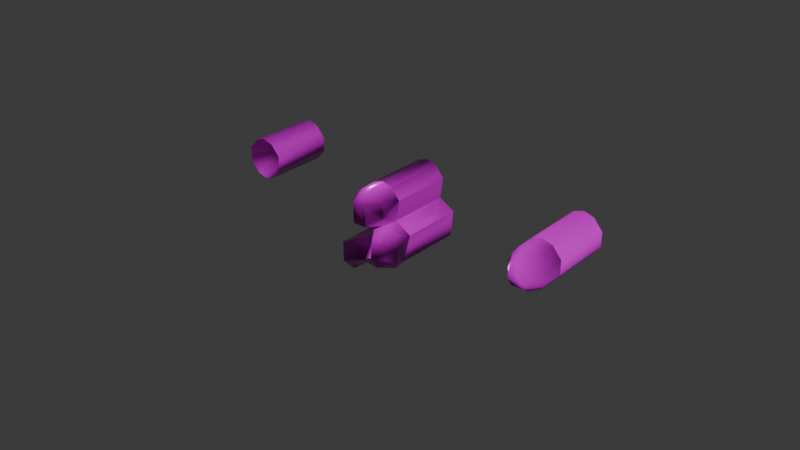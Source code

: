 # Source: LowPoly9mmBullet.blend  (saved by Blender 4.0.36; exported with 4.5.12 LTS)
import bpy
from mathutils import Matrix  # noqa: F401  (used for matrix-valued properties, if any)

bpy.ops.wm.read_factory_settings(use_empty=True)
scene = bpy.context.scene
scene.name = 'Scene'

# ---- images (referenced by path relative to the original .blend; pixels are not part of the script)
import os
ASSET_DIR = os.environ.get("B2B_ASSET_DIR", "")  # directory of the original .blend (textures are referenced by path, not embedded)
HERE = os.path.dirname(os.path.abspath(__file__))  # packed textures are extracted next to this script under _unpacked/

def load_image(name, relpath, width, height, colorspace="sRGB"):
    """Load a texture the original file referenced (path relative to the .blend, or extracted next to this script)."""
    p = next((c for c in (os.path.join(HERE, relpath), os.path.join(ASSET_DIR, relpath)) if relpath and os.path.exists(c)), "")
    if p:
        img = bpy.data.images.load(p, check_existing=True)
        img.name = name
    else:  # same state as the original file: an image datablock whose file is absent (Cycles renders it pink)
        img = bpy.data.images.new(name, width, height)
        img.source = "FILE"
        img.filepath = "//" + (relpath or name)
    img.colorspace_settings.name = colorspace
    return img
img_bullet_albedo_jpg = load_image('Bullet_Albedo.jpg', 'cz-scorpion-evo3-a1/source/model/textures/Bullet_Albedo.jpg', 1024, 1024, 'sRGB')
img_bullet_normal_jpg = load_image('Bullet_Normal.jpg', 'cz-scorpion-evo3-a1/source/model/textures/Bullet_Normal.jpg', 1024, 1024, 'Non-Color')
img_bullet_combined_jpg = load_image('Bullet_Combined.jpg', 'cz-scorpion-evo3-a1/source/model/textures/Bullet_Combined.jpg', 1024, 1024, 'sRGB')

# ---- materials (node trees are filled in below, after node groups)
mat_bullet = bpy.data.materials.new('Bullet')
mat_bullet.use_transparent_shadow = False

# ---- material node trees
mat_bullet.use_nodes = True; mat_bullet.node_tree.nodes.clear()
_N = mat_bullet.node_tree.nodes; _L = mat_bullet.node_tree.links
n0 = _N.new('ShaderNodeBsdfPrincipled'); n0.name = 'Principled BSDF'; n0.location = (136, 666)
n0.inputs[3].default_value = 1.45
n1 = _N.new('ShaderNodeOutputMaterial'); n1.name = 'Material Output'; n1.location = (426, 666)
n2 = _N.new('ShaderNodeTexImage'); n2.name = 'Image Texture'; n2.location = (-157, 1003)
n2.image = img_bullet_albedo_jpg
n3 = _N.new('ShaderNodeTexImage'); n3.name = 'Image Texture.003'; n3.location = (-538, 228)
n3.image = img_bullet_normal_jpg
n4 = _N.new('ShaderNodeTexImage'); n4.name = 'Image Texture.001'; n4.location = (-640, 899)
n4.image = img_bullet_combined_jpg
n5 = _N.new('ShaderNodeTexImage'); n5.name = 'Image Texture.002'; n5.location = (-775, 587)
n5.image = img_bullet_combined_jpg
n6 = _N.new('ShaderNodeNormalMap'); n6.name = 'Normal Map'; n6.location = (-170, 371)
_L.new(n0.outputs[0], n1.inputs[0])
_L.new(n2.outputs[0], n0.inputs[0])
_L.new(n4.outputs[0], n0.inputs[1])
_L.new(n6.outputs[0], n0.inputs[5])
_L.new(n3.outputs[0], n6.inputs[1])
_L.new(n5.outputs[0], n0.inputs[2])
n1.is_active_output = True

# ---- world
world_world = bpy.data.worlds.new('World'); scene.world = world_world
world_world.use_nodes = True; world_world.node_tree.nodes.clear()
_N = world_world.node_tree.nodes; _L = world_world.node_tree.links
n0 = _N.new('ShaderNodeOutputWorld'); n0.name = 'World Output'; n0.location = (300, 300)
n1 = _N.new('ShaderNodeBackground'); n1.name = 'Background'; n1.location = (10, 300)
n1.inputs[0].default_value = (0.05088, 0.05088, 0.05088, 1.0)
_L.new(n1.outputs[0], n0.inputs[0])
n0.is_active_output = True
world_world.color = (0.05088, 0.05088, 0.05088)
world_world.use_sun_shadow = False
world_world.sun_shadow_jitter_overblur = 0.0

# ---- meshes
me_cluster = bpy.data.meshes.new('Cluster')
me_cluster.from_pydata([(1.293, 0.08551, 3.48), (1.72, 0.08566, 2.964), (1.571, 0.08546, 1.96), (1.105, -0.171, 3.566), (1.365, -0.3214, 3.393), (1.559, -0.433, 3.127), (1.686, -0.4924, 2.475), (1.397, -0.2744, 1.911), (0.9255, -0.3214, 3.566), (1.028, -0.604, 3.393), (1.105, -0.8138, 3.127), (1.207, -0.8127, 2.141), (0.9439, -0.3265, 1.824), (0.6916, -0.3214, 3.566), (0.5887, -0.604, 3.393), (0.5123, -0.8138, 3.127), (0.5332, -0.8127, 2.141), (0.5123, -0.171, 3.566), (0.2519, -0.3214, 3.393), (0.05854, -0.433, 3.127), (-0.01974, -0.4924, 2.301), (0.5379, -0.05717, 1.016), (0.8085, 0.08533, 3.627), (0.3236, 0.08551, 3.48), (-0.1028, 0.08566, 2.964), (1.293, 1.83, 3.48), (1.72, 1.83, 2.964), (1.571, 1.83, 1.96), (0.9797, 1.83, 1.802), (0.8085, 1.83, 3.627), (0.3236, 1.83, 3.48), (-0.1028, 1.83, 2.964), (0.5367, 1.83, 1.009), (0.8085, 1.83, 2.627), (2.334, 0.08558, 1.482), (1.985, 0.08546, 0.08999), (2.062, -0.2462, 1.74), (2.437, -0.4627, 1.224), (2.437, -0.4627, 0.5506), (2.062, -0.2462, 0.03454), (1.636, -0.3214, 1.827), (1.894, -0.7089, 1.52), (1.636, -0.9254, 0.8874), (1.636, -0.7089, 0.2544), (1.636, -0.3214, -0.05228), (1.378, -0.7089, 1.52), (0.7411, -0.6807, 0.3267), (1.34, -0.171, -0.05228), (0.7401, 0.08554, -0.07115), (2.334, 1.83, 1.482), (2.213, 1.83, 0.2558), (0.7319, 1.83, -0.06262), (1.636, 1.83, 0.8874), (-0.09917, -0.3075, 0.8367), (3.974e-08, -0.8882, 0.1667), (-0.4252, -0.2702, -0.8408), (-0.7953, -0.4156, 0.4933), (-0.7956, 0.08561, 0.4928), (-0.4252, 1.83, -0.8408), (-0.7955, 1.83, 0.493), (0.0001539, 1.83, 0.1662)], [], [(24, 31, 32, 21), (1, 5, 6), (0, 22, 3), (2, 1, 6, 7), (0, 3, 4), (1, 0, 4, 5), (7, 6, 11, 12), (4, 3, 8, 9), (5, 4, 9, 10), (6, 5, 10, 11), (3, 22, 8), (10, 9, 14, 15), (11, 10, 15, 16), (8, 22, 13), (12, 11, 16), (9, 8, 13, 14), (16, 15, 19, 20), (13, 22, 17), (12, 16, 20), (14, 13, 17, 18), (12, 20, 21), (15, 14, 18, 19), (18, 17, 23), (19, 18, 23, 24), (20, 19, 24), (17, 22, 23), (20, 24, 21), (0, 25, 29, 22), (1, 26, 25, 0), (23, 30, 31, 24), (22, 29, 30, 23), (2, 27, 26, 1), (30, 29, 33), (29, 25, 33), (25, 26, 33), (27, 28, 33), (31, 30, 33), (28, 32, 33), (26, 27, 33), (32, 31, 33), (35, 38, 39), (34, 2, 36), (35, 34, 37, 38), (34, 36, 37), (39, 43, 44), (38, 37, 42), (36, 40, 41), (35, 39, 44), (38, 42, 43), (37, 36, 41), (39, 38, 43), (37, 41, 42), (36, 2, 40), (42, 41, 45), (41, 40, 45), (42, 45, 21, 46), (40, 2, 7), (44, 43, 46, 47), (45, 40, 7, 12), (35, 44, 47), (43, 42, 46), (45, 12, 21), (35, 47, 48), (47, 46, 48), (34, 49, 27, 2), (48, 51, 50, 35), (35, 50, 49, 34), (28, 27, 52), (27, 49, 52), (32, 28, 52), (50, 51, 52), (49, 50, 52), (51, 32, 52), (21, 53, 46), (55, 48, 46), (46, 54, 55), (46, 53, 54), (54, 56, 55), (54, 53, 56), (56, 53, 57), (53, 21, 57), (55, 56, 57), (55, 58, 51, 48), (57, 59, 58, 55), (21, 32, 59, 57), (58, 59, 60), (59, 32, 60), (51, 58, 60), (32, 51, 60)])
me_cluster.polygons.foreach_set('use_smooth', [True] * 89)
_k = set([(0, 1), (0, 22), (1, 2), (2, 7), (2, 27), (2, 34), (7, 12), (12, 21), (21, 24), (21, 32), (21, 46), (21, 57), (22, 23), (23, 24), (25, 26), (25, 29), (25, 33), (26, 27), (26, 33), (27, 28), (27, 33), (27, 49), (27, 52), (28, 32), (28, 33), (28, 52), (29, 30), (29, 33), (30, 31), (30, 33), (31, 32), (31, 33), (32, 33), (32, 51), (32, 52), (32, 59), (32, 60), (34, 35), (35, 48), (46, 48), (48, 51), (48, 55), (49, 50), (49, 52), (50, 51), (50, 52), (51, 52), (51, 58), (51, 60), (55, 57), (58, 59), (58, 60), (59, 60)])
me_cluster.attributes.new('sharp_edge', 'BOOLEAN', 'EDGE').data.foreach_set('value', [ (min(e.vertices), max(e.vertices)) in _k for e in me_cluster.edges])
_uv = me_cluster.uv_layers.new(name='UVMap')
_uv.uv.foreach_set('vector', [0.2271, 0.4337, 0.194, 0.5539, 0.1906, 0.5536, 0.1756, 0.4337, 0.7876, 0.8338, 0.7196, 0.8124, 0.7316, 0.7825, 0.7111, 0.8961, 0.6364, 0.9032, 0.6754, 0.8686, 0.8123, 0.6822, 0.7876, 0.8338, 0.7316, 0.7825, 0.7555, 0.6556, 0.7111, 0.8961, 0.6754, 0.8686, 0.7023, 0.8423, 0.7876, 0.8338, 0.7111, 0.8961, 0.7023, 0.8423, 0.7196, 0.8124, 0.7555, 0.6556, 0.7316, 0.7825, 0.6852, 0.7512, 0.6801, 0.636, 0.7023, 0.8423, 0.6754, 0.8686, 0.6556, 0.8536, 0.6662, 0.8231, 0.7196, 0.8124, 0.7023, 0.8423, 0.6662, 0.8231, 0.6738, 0.796, 0.7316, 0.7825, 0.7196, 0.8124, 0.6738, 0.796, 0.6852, 0.7512, 0.6754, 0.8686, 0.6364, 0.9032, 0.6556, 0.8536, 0.6738, 0.796, 0.6662, 0.8231, 0.6302, 0.8181, 0.6302, 0.7909, 0.6852, 0.7512, 0.6738, 0.796, 0.6302, 0.7909, 0.6382, 0.7472, 0.6556, 0.8536, 0.6364, 0.9032, 0.6326, 0.8499, 0.6801, 0.636, 0.6852, 0.7512, 0.6382, 0.7472, 0.6662, 0.8231, 0.6556, 0.8536, 0.6326, 0.8499, 0.6302, 0.8181, 0.6382, 0.7472, 0.6302, 0.7909, 0.5825, 0.7932, 0.5808, 0.7473, 0.6326, 0.8499, 0.6364, 0.9032, 0.6092, 0.8583, 0.6801, 0.636, 0.6382, 0.7472, 0.5808, 0.7473, 0.6302, 0.8181, 0.6326, 0.8499, 0.6092, 0.8583, 0.5903, 0.8266, 0.6801, 0.636, 0.5808, 0.7473, 0.6171, 0.623, 0.6302, 0.7909, 0.6302, 0.8181, 0.5903, 0.8266, 0.5825, 0.7932, 0.5903, 0.8266, 0.6092, 0.8583, 0.5674, 0.875, 0.5825, 0.7932, 0.5903, 0.8266, 0.5674, 0.875, 0.5097, 0.7939, 0.5808, 0.7473, 0.5825, 0.7932, 0.5097, 0.7939, 0.6092, 0.8583, 0.6364, 0.9032, 0.5674, 0.875, 0.5808, 0.7473, 0.5097, 0.7939, 0.5673, 0.5646, 0.3143, 0.6098, 0.2006, 0.5654, 0.2015, 0.5625, 0.3221, 0.5699, 0.2544, 0.6744, 0.1959, 0.5694, 0.1987, 0.5678, 0.2912, 0.6462, 0.3043, 0.4896, 0.1996, 0.557, 0.1971, 0.555, 0.2721, 0.4561, 0.3221, 0.5699, 0.2015, 0.5625, 0.2011, 0.5596, 0.3211, 0.5292, 0.1561, 0.69, 0.1892, 0.5698, 0.1926, 0.5701, 0.2076, 0.69, 0.3334, 0.2161, 0.3152, 0.2656, 0.1822, 0.1877, 0.3152, 0.2656, 0.2809, 0.3057, 0.1822, 0.1877, 0.2347, 0.3315, 0.1822, 0.34, 0.1822, 0.1877, 0.031, 0.1592, 0.04924, 0.1097, 0.1822, 0.1877, 0.3152, 0.1132, 0.3334, 0.1632, 0.1822, 0.1877, 0.05171, 0.1091, 0.04705, 0.002902, 0.1822, 0.1877, 0.1297, 0.3302, 0.08351, 0.3031, 0.1822, 0.1877, 0.2842, -0.06372, 0.3291, 0.1688, 0.1822, 0.1877, 0.8613, 0.4311, 0.831, 0.4872, 0.8284, 0.4662, 0.8886, 0.5877, 0.8123, 0.6822, 0.8221, 0.6235, 0.8613, 0.4311, 0.8886, 0.5877, 0.8348, 0.5353, 0.837, 0.5104, 0.8886, 0.5877, 0.83, 0.5893, 0.8336, 0.5608, 0.8284, 0.4662, 0.7997, 0.464, 0.8088, 0.4394, 0.837, 0.5104, 0.8348, 0.5353, 0.7918, 0.5102, 0.8221, 0.6235, 0.7962, 0.6229, 0.7906, 0.5876, 0.8613, 0.4311, 0.8271, 0.4456, 0.8088, 0.4394, 0.837, 0.5104, 0.7918, 0.5102, 0.7944, 0.4871, 0.8336, 0.5608, 0.83, 0.5893, 0.7891, 0.5589, 0.8284, 0.4662, 0.831, 0.4872, 0.7997, 0.464, 0.8336, 0.5608, 0.7891, 0.5589, 0.7893, 0.5339, 0.8221, 0.6235, 0.8123, 0.6822, 0.7962, 0.6229, 0.7893, 0.5339, 0.7891, 0.5589, 0.7378, 0.5629, 0.7906, 0.5876, 0.7692, 0.6353, 0.7462, 0.5972, 0.7388, 0.53, 0.7378, 0.5629, 0.6171, 0.623, 0.6479, 0.5043, 0.7692, 0.6353, 0.8123, 0.6822, 0.7555, 0.6556, 0.7923, 0.4243, 0.7684, 0.4478, 0.7371, 0.4093, 0.7826, 0.3978, 0.7462, 0.5972, 0.7692, 0.6353, 0.7555, 0.6556, 0.6801, 0.636, 0.8613, 0.4311, 0.7923, 0.4243, 0.7826, 0.3978, 0.7522, 0.4734, 0.7429, 0.5007, 0.681, 0.4569, 0.7462, 0.5972, 0.6801, 0.636, 0.6171, 0.623, 0.8613, 0.4311, 0.7826, 0.3978, 0.759, 0.3297, 0.7826, 0.3978, 0.7371, 0.4093, 0.759, 0.3297, 0.3143, 0.6098, 0.2006, 0.5654, 0.2015, 0.5625, 0.3221, 0.5699, 0.06893, 0.5139, 0.1825, 0.5583, 0.1817, 0.5612, 0.06107, 0.5538, 0.1561, 0.69, 0.1892, 0.5698, 0.1926, 0.5701, 0.2076, 0.69, 0.3334, 0.2161, 0.3152, 0.2656, 0.1822, 0.1877, 0.3152, 0.2656, 0.2809, 0.3057, 0.1822, 0.1877, 0.3152, 0.1132, 0.3334, 0.1632, 0.1822, 0.1877, 0.04924, 0.1097, 0.08351, 0.06964, 0.1822, 0.1877, 0.1297, 0.3302, 0.08351, 0.3031, 0.1822, 0.1877, 0.2347, 0.04518, 0.2809, 0.07226, 0.1822, 0.1877, 0.5097, 0.1694, 0.6098, 0.1656, 0.5645, 0.2739, 0.8153, 0.1587, 0.759, 0.3297, 0.7428, 0.2635, 0.7428, 0.2635, 0.6843, 0.2109, 0.7441, 0.2186, 0.5645, 0.2739, 0.6098, 0.1656, 0.6843, 0.2109, 0.6843, 0.2109, 0.6798, 0.1373, 0.7684, 0.1699, 0.6843, 0.2109, 0.6098, 0.1656, 0.6798, 0.1373, 0.6798, 0.1373, 0.6098, 0.1656, 0.6795, 0.07328, 0.6098, 0.1656, 0.5097, 0.1694, 0.6795, 0.07328, 0.7684, 0.1699, 0.6798, 0.1373, 0.6795, 0.07328, 0.06107, 0.5538, 0.1817, 0.5612, 0.1821, 0.5641, 0.06206, 0.5945, 0.1287, 0.4493, 0.1873, 0.5543, 0.1845, 0.5559, 0.092, 0.4775, 0.3221, 0.5699, 0.2015, 0.5625, 0.2011, 0.5596, 0.3211, 0.5292, 0.1297, 0.04379, 0.1822, 0.0353, 0.1822, 0.1877, 0.3334, 0.2161, 0.3152, 0.2656, 0.1822, 0.1877, 0.031, 0.1592, 0.04924, 0.1097, 0.1822, 0.1877, 0.1297, 0.3302, 0.08351, 0.3031, 0.1822, 0.1877])
me_cluster.materials.append(mat_bullet)
me_cluster.update()
me_cluster.normals_split_custom_set([tuple(v) for v in zip(*[iter([-0.9847, -0.000546, 0.174, -0.9826, -0.0005346, 0.1857, -0.9502, -0.0009362, -0.3117, -0.9502, -0.0009362, -0.3117, 0.963, -0.1106, 0.2459, 0.7741, -0.4645, 0.4302, 0.8597, -0.4828, -0.1669, 0.5814, -0.00589, 0.8136, -1.576e-07, -0.02004, 0.9998, 0.3189, -0.1458, 0.9365, 0.9598, -0.05483, -0.2754, 0.963, -0.1106, 0.2459, 0.8597, -0.4828, -0.1669, 0.7569, -0.3264, -0.5662, 0.5814, -0.00589, 0.8136, 0.3189, -0.1458, 0.9365, 0.6015, -0.2977, 0.7413, 0.963, -0.1106, 0.2459, 0.5814, -0.00589, 0.8136, 0.6015, -0.2977, 0.7413, 0.7741, -0.4645, 0.4302, 0.7569, -0.3264, -0.5662, 0.8597, -0.4828, -0.1669, 0.3324, -0.8307, -0.4467, 0.08883, -0.7108, -0.6978, 0.6015, -0.2977, 0.7413, 0.3189, -0.1458, 0.9365, 0.1236, -0.3414, 0.9317, 0.2272, -0.6241, 0.7476, 0.7741, -0.4645, 0.4302, 0.6015, -0.2977, 0.7413, 0.2272, -0.6241, 0.7476, 0.2881, -0.8936, 0.3441, 0.8597, -0.4828, -0.1669, 0.7741, -0.4645, 0.4302, 0.2881, -0.8936, 0.3441, 0.3324, -0.8307, -0.4467, 0.3189, -0.1458, 0.9365, -1.576e-07, -0.02004, 0.9998, 0.1236, -0.3414, 0.9317, 0.2881, -0.8936, 0.3441, 0.2272, -0.6241, 0.7476, -0.2272, -0.6241, 0.7476, -0.2992, -0.8955, 0.3296, 0.3324, -0.8307, -0.4467, 0.2881, -0.8936, 0.3441, -0.2992, -0.8955, 0.3296, -0.3204, -0.7939, -0.5168, 0.1236, -0.3414, 0.9317, -1.576e-07, -0.02004, 0.9998, -0.1236, -0.3414, 0.9317, 0.08883, -0.7108, -0.6978, 0.3324, -0.8307, -0.4467, -0.3204, -0.7939, -0.5168, 0.2272, -0.6241, 0.7476, 0.1236, -0.3414, 0.9317, -0.1236, -0.3414, 0.9317, -0.2272, -0.6241, 0.7476, -0.3204, -0.7939, -0.5168, -0.2992, -0.8955, 0.3296, -0.7856, -0.4765, 0.3947, -0.8491, -0.4365, -0.2975, -0.1236, -0.3414, 0.9317, -1.576e-07, -0.02004, 0.9998, -0.3189, -0.1458, 0.9365, 0.08883, -0.7108, -0.6978, -0.3204, -0.7939, -0.5168, -0.8491, -0.4365, -0.2975, -0.2272, -0.6241, 0.7476, -0.1236, -0.3414, 0.9317, -0.3189, -0.1458, 0.9365, -0.6015, -0.2977, 0.7413, 0.08883, -0.7108, -0.6978, -0.8491, -0.4365, -0.2975, -0.396, -0.8037, -0.4441, -0.2992, -0.8955, 0.3296, -0.2272, -0.6241, 0.7476, -0.6015, -0.2977, 0.7413, -0.7856, -0.4765, 0.3947, -0.6015, -0.2977, 0.7413, -0.3189, -0.1458, 0.9365, -0.5814, -0.00589, 0.8136, -0.7856, -0.4765, 0.3947, -0.6015, -0.2977, 0.7413, -0.5814, -0.00589, 0.8136, -0.9699, -0.0648, 0.2347, -0.8491, -0.4365, -0.2975, -0.7856, -0.4765, 0.3947, -0.9699, -0.0648, 0.2347, -0.3189, -0.1458, 0.9365, -1.576e-07, -0.02004, 0.9998, -0.5814, -0.00589, 0.8136, -0.8491, -0.4365, -0.2975, -0.9699, -0.0648, 0.2347, -0.396, -0.8037, -0.4441, 0.5541, 0.0, 0.8324, 0.5542, 0.0, 0.8324, 0.0, 0.0, 1.0, 0.0, 0.0, 1.0, 0.9633, 0.0, 0.2685, 0.9633, 0.0, 0.2685, 0.5542, 0.0, 0.8324, 0.5541, 0.0, 0.8324, -0.5541, 0.0, 0.8324, -0.5542, 0.0, 0.8324, -0.9826, -0.0005346, 0.1857, -0.9847, -0.000546, 0.174, 0.0, 0.0, 1.0, 0.0, 0.0, 1.0, -0.5542, 0.0, 0.8324, -0.5541, 0.0, 0.8324, 0.9892, 0.0, -0.1464, 0.9892, 0.0, -0.1464, 0.9633, 0.0, 0.2685, 0.9633, 0.0, 0.2685, 0.0002878, 1.0, 0.00022, 0.0002878, 1.0, 0.00022, 0.0002878, 1.0, 0.00022, -0.0002878, 1.0, 0.00022, -0.0002878, 1.0, 0.00022, -0.0002878, 1.0, 0.00022, -0.0001695, 1.0, 0.0001522, -0.0001695, 1.0, 0.0001522, -0.0001695, 1.0, 0.0001522, -1.964e-05, 1.0, -0.0001665, -1.964e-05, 1.0, -0.0001665, -1.964e-05, 1.0, -0.0001665, 0.0001695, 1.0, 0.0001524, 0.0001695, 1.0, 0.0001524, 0.0001695, 1.0, 0.0001524, 0.0004734, 1.0, -6.388e-05, 0.0004734, 1.0, -6.388e-05, 0.0004734, 1.0, -6.388e-05, -4.211e-05, 1.0, -0.0001919, -4.211e-05, 1.0, -0.0001919, -4.211e-05, 1.0, -0.0001919, 0.0001119, 1.0, -3.349e-06, 0.0001119, 1.0, -3.349e-06, 0.0001119, 1.0, -3.349e-06, 0.5738, 0.3249, -0.7518, 0.8939, -0.3177, -0.3162, 0.5558, -0.1378, -0.8198, 0.8789, 0.1736, 0.4443, 0.3414, -0.1275, 0.9312, 0.5238, -0.2029, 0.8273, 0.5738, 0.3249, -0.7518, 0.8789, 0.1736, 0.4443, 0.9176, -0.3481, 0.192, 0.8939, -0.3177, -0.3162, 0.8789, 0.1736, 0.4443, 0.5238, -0.2029, 0.8273, 0.9176, -0.3481, 0.192, 0.5558, -0.1378, -0.8198, 0.07263, -0.8382, -0.5405, 0.1437, -0.241, -0.9598, 0.8939, -0.3177, -0.3162, 0.9176, -0.3481, 0.192, -0.02039, -0.9998, -0.008728, 0.5238, -0.2029, 0.8273, 0.1612, -0.4636, 0.8713, 0.3029, -0.7888, 0.5349, 0.5738, 0.3249, -0.7518, 0.5558, -0.1378, -0.8198, 0.1437, -0.241, -0.9598, 0.8939, -0.3177, -0.3162, -0.02039, -0.9998, -0.008728, 0.07263, -0.8382, -0.5405, 0.9176, -0.3481, 0.192, 0.5238, -0.2029, 0.8273, 0.3029, -0.7888, 0.5349, 0.5558, -0.1378, -0.8198, 0.8939, -0.3177, -0.3162, 0.07263, -0.8382, -0.5405, 0.9176, -0.3481, 0.192, 0.3029, -0.7888, 0.5349, -0.02039, -0.9998, -0.008728, 0.5238, -0.2029, 0.8273, 0.3414, -0.1275, 0.9312, 0.1612, -0.4636, 0.8713, -0.02039, -0.9998, -0.008728, 0.3029, -0.7888, 0.5349, -0.2777, -0.8336, 0.4775, 0.3029, -0.7888, 0.5349, 0.1612, -0.4636, 0.8713, -0.2777, -0.8336, 0.4775, -0.02039, -0.9998, -0.008728, -0.2777, -0.8336, 0.4775, -0.6029, -0.7737, 0.1946, -0.06052, -0.7473, -0.6617, 0.1612, -0.4636, 0.8713, 0.3414, -0.1275, 0.9312, 0.1006, -0.5418, 0.8344, 0.1437, -0.241, -0.9598, 0.07263, -0.8382, -0.5405, -0.06052, -0.7473, -0.6617, 0.08241, -0.07348, -0.9939, -0.2777, -0.8336, 0.4775, 0.1612, -0.4636, 0.8713, 0.1006, -0.5418, 0.8344, -0.4329, -0.8214, 0.3713, 0.5738, 0.3249, -0.7518, 0.1437, -0.241, -0.9598, 0.08241, -0.07348, -0.9939, 0.07263, -0.8382, -0.5405, -0.02039, -0.9998, -0.008728, -0.06052, -0.7473, -0.6617, -0.2777, -0.8336, 0.4775, -0.4329, -0.8214, 0.3713, -0.6029, -0.7737, 0.1946, 0.5738, 0.3249, -0.7518, 0.08241, -0.07348, -0.9939, 0.09197, -0.34, -0.9359, 0.08241, -0.07348, -0.9939, -0.06052, -0.7473, -0.6617, 0.09197, -0.34, -0.9359, 0.9136, -0.03368, 0.4052, 0.9136, -0.03368, 0.4052, 0.5305, 0.0, 0.8477, 0.5305, 0.0, 0.8477, 0.2031, 0.2085, -0.9567, 0.1731, 0.03828, -0.9842, 0.7446, -0.01534, -0.6673, 0.6633, -0.005901, -0.7483, 0.6633, -0.005901, -0.7483, 0.7446, -0.01534, -0.6673, 0.9136, -0.03368, 0.4052, 0.9136, -0.03368, 0.4052, -8.632e-05, 1.0, 8.452e-05, -8.632e-05, 1.0, 8.452e-05, -8.632e-05, 1.0, 8.452e-05, -0.0001103, 1.0, 8.301e-05, -0.0001103, 1.0, 8.301e-05, -0.0001103, 1.0, 8.301e-05, 4.228e-05, 1.0, 0.0001766, 4.228e-05, 1.0, 0.0001766, 4.228e-05, 1.0, 0.0001766, 2.866e-05, 1.0, 1.917e-06, 2.866e-05, 1.0, 1.917e-06, 2.866e-05, 1.0, 1.917e-06, -1.061e-05, 1.0, -3.405e-05, -1.061e-05, 1.0, -3.405e-05, -1.061e-05, 1.0, -3.405e-05, 2.352e-05, 1.0, 6.611e-06, 2.352e-05, 1.0, 6.611e-06, 2.352e-05, 1.0, 6.611e-06, -0.1198, -0.5654, 0.816, -0.2423, -0.3621, 0.9001, 0.1232, -0.7896, -0.6012, -0.1694, -0.919, -0.356, 0.4372, -0.4339, -0.7878, 0.1232, -0.7896, -0.6012, 0.1232, -0.7896, -0.6012, -0.03244, -0.9954, 0.09005, -0.1694, -0.919, -0.356, 0.1232, -0.7896, -0.6012, -0.2423, -0.3621, 0.9001, -0.03244, -0.9954, 0.09005, -0.03244, -0.9954, 0.09005, -0.7818, -0.4616, 0.4191, -0.1694, -0.919, -0.356, -0.03244, -0.9954, 0.09005, -0.2423, -0.3621, 0.9001, -0.7818, -0.4616, 0.4191, -0.7818, -0.4616, 0.4191, -0.2423, -0.3621, 0.9001, -0.9008, -0.02174, 0.4338, -0.2423, -0.3621, 0.9001, -0.1198, -0.5654, 0.816, -0.9008, -0.02174, 0.4338, -0.1694, -0.919, -0.356, -0.7818, -0.4616, 0.4191, -0.9008, -0.02174, 0.4338, -0.2545, 0.3153, -0.9142, -0.3743, -0.00695, -0.9273, 0.5512, -0.003956, -0.8344, 0.519, 0.1771, -0.8362, -0.8923, 0.05061, 0.4485, -0.8878, -0.0289, 0.4592, -0.3743, -0.00695, -0.9273, -0.2545, 0.3153, -0.9142, -0.3739, 0.09162, 0.9229, -0.3631, 0.001691, 0.9318, -0.8878, -0.0289, 0.4592, -0.8923, 0.05061, 0.4485, 0.006641, 0.9998, 0.01948, 0.01423, 0.9997, -0.02064, -1.691e-05, 1.0, -0.0001258, 0.02484, 0.9997, -0.002763, 1.788e-05, 1.0, -4.13e-05, 1.788e-05, 1.0, -4.13e-05, -0.007641, 1.0, -0.002554, 0.01636, 0.9998, 0.0125, -7.011e-05, 1.0, -0.0001036, -3.927e-05, 1.0, -4.515e-06, -0.006412, 1.0, 0.004761, -3.927e-05, 1.0, -4.515e-06])] * 3)])
me_casing = bpy.data.meshes.new('Casing')
me_casing.from_pydata([(0.4849, 0.08551, 0.8529), (0.9114, 0.08566, 0.3368), (0.9114, 0.08566, -0.3368), (0.4849, 0.08551, -0.8529), (0.0, 0.08533, -1.0), (0.0, 0.08533, 1.0), (-0.4849, 0.08551, 0.8529), (-0.9114, 0.08566, 0.3368), (-0.9114, 0.08566, -0.3368), (-0.4849, 0.08551, -0.8529), (0.4849, 1.83, 0.8529), (0.9114, 1.83, 0.3368), (0.9114, 1.83, -0.3368), (0.4849, 1.83, -0.8529), (0.0, 1.83, -1.0), (0.0, 1.83, 1.0), (-0.4849, 1.83, 0.8529), (-0.9114, 1.83, 0.3368), (-0.9114, 1.83, -0.3368), (-0.4849, 1.83, -0.8529), (1.325e-08, 1.83, 6.623e-09), (2.384e-08, 1.431, 1.788e-08)], [], [(0, 10, 15, 5), (4, 14, 13, 3), (1, 11, 10, 0), (3, 13, 12, 2), (8, 18, 19, 9), (6, 16, 17, 7), (5, 15, 16, 6), (9, 19, 14, 4), (2, 12, 11, 1), (19, 18, 20), (16, 15, 20), (15, 10, 20), (10, 11, 20), (13, 14, 20), (17, 16, 20), (14, 19, 20), (11, 12, 20), (18, 17, 20), (12, 13, 20), (7, 17, 18, 8), (5, 6, 21), (3, 2, 21), (1, 0, 21), (9, 4, 21), (8, 9, 21), (2, 1, 21), (0, 5, 21), (6, 7, 21), (7, 8, 21), (4, 3, 21)])
me_casing.polygons.foreach_set('use_smooth', [True] * 30)
_k = set([(0, 1), (0, 5), (1, 2), (2, 3), (3, 4), (4, 9), (5, 6), (6, 7), (7, 8), (8, 9), (10, 11), (10, 15), (10, 20), (11, 12), (11, 20), (12, 13), (12, 20), (13, 14), (13, 20), (14, 19), (14, 20), (15, 16), (15, 20), (16, 17), (16, 20), (17, 18), (17, 20), (18, 19), (18, 20), (19, 20)])
me_casing.attributes.new('sharp_edge', 'BOOLEAN', 'EDGE').data.foreach_set('value', [ (min(e.vertices), max(e.vertices)) in _k for e in me_casing.edges])
_uv = me_casing.uv_layers.new(name='UVMap')
_uv.uv.foreach_set('vector', [0.2993, 0.629, 0.1916, 0.5619, 0.1916, 0.5619, 0.3181, 0.5701, 0.06513, 0.5537, 0.1916, 0.5619, 0.1916, 0.5619, 0.07424, 0.6151, 0.2298, 0.684, 0.1916, 0.5619, 0.1916, 0.5619, 0.2993, 0.629, 0.07424, 0.6151, 0.1916, 0.5619, 0.1916, 0.5619, 0.1354, 0.6806, 0.1534, 0.4397, 0.1916, 0.5619, 0.1916, 0.5619, 0.08392, 0.4947, 0.3089, 0.5086, 0.1916, 0.5619, 0.1916, 0.5619, 0.2478, 0.4431, 0.3181, 0.5701, 0.1916, 0.5619, 0.1916, 0.5619, 0.3089, 0.5086, 0.08392, 0.4947, 0.1916, 0.5619, 0.1916, 0.5619, 0.06513, 0.5537, 0.1354, 0.6806, 0.1916, 0.5619, 0.1916, 0.5619, 0.2298, 0.684, 0.1066, 0.05672, 0.2084, 0.04024, 0.1822, 0.1877, 0.3334, 0.1897, 0.3152, 0.2656, 0.1822, 0.1877, 0.3152, 0.2656, 0.2578, 0.3186, 0.1822, 0.1877, 0.2578, 0.3186, 0.1559, 0.3351, 0.1822, 0.1877, 0.031, 0.1857, 0.04924, 0.1097, 0.1822, 0.1877, 0.298, 0.09275, 0.3334, 0.1897, 0.1822, 0.1877, 0.04924, 0.1097, 0.1066, 0.05672, 0.1822, 0.1877, 0.1559, 0.3351, 0.06637, 0.2826, 0.1822, 0.1877, 0.2084, 0.04024, 0.298, 0.09275, 0.1822, 0.1877, 0.06637, 0.2826, 0.031, 0.1857, 0.1822, 0.1877, 0.2478, 0.4431, 0.1916, 0.5619, 0.1916, 0.5619, 0.1534, 0.4397, 0.1203, 0.6536, 0.08713, 0.6036, 0.1958, 0.5623, 0.3045, 0.521, 0.3045, 0.6003, 0.1958, 0.5623, 0.2537, 0.6619, 0.1757, 0.6768, 0.1958, 0.5623, 0.2159, 0.4478, 0.2713, 0.4709, 0.1958, 0.5623, 0.138, 0.4627, 0.2159, 0.4478, 0.1958, 0.5623, 0.3045, 0.6003, 0.2537, 0.6619, 0.1958, 0.5623, 0.1757, 0.6768, 0.1203, 0.6536, 0.1958, 0.5623, 0.08713, 0.6036, 0.08713, 0.5243, 0.1958, 0.5623, 0.08713, 0.5243, 0.138, 0.4627, 0.1958, 0.5623, 0.2713, 0.4709, 0.3045, 0.521, 0.1958, 0.5623])
me_casing.materials.append(mat_bullet)
me_casing.update()
me_casing.normals_split_custom_set([tuple(v) for v in zip(*[iter([0.5541, 0.0, 0.8324, 0.5542, 0.0, 0.8324, 0.0, 0.0, 1.0, 0.0, 0.0, 1.0, 0.0, 0.0, -1.0, 0.0, 0.0, -1.0, 0.5542, 0.0, -0.8324, 0.5541, 0.0, -0.8324, 0.941, 0.0, 0.3385, 0.941, 0.0, 0.3385, 0.5542, 0.0, 0.8324, 0.5541, 0.0, 0.8324, 0.5541, 0.0, -0.8324, 0.5542, 0.0, -0.8324, 0.941, 0.0, -0.3385, 0.941, 0.0, -0.3385, -0.941, 0.0, -0.3385, -0.941, 0.0, -0.3385, -0.5542, 0.0, -0.8324, -0.5541, 0.0, -0.8324, -0.5541, 0.0, 0.8324, -0.5542, 0.0, 0.8324, -0.941, 0.0, 0.3385, -0.941, 0.0, 0.3385, 0.0, 0.0, 1.0, 0.0, 0.0, 1.0, -0.5542, 0.0, 0.8324, -0.5541, 0.0, 0.8324, -0.5541, 0.0, -0.8324, -0.5542, 0.0, -0.8324, 0.0, 0.0, -1.0, 0.0, 0.0, -1.0, 0.941, 0.0, -0.3385, 0.941, 0.0, -0.3385, 0.941, 0.0, 0.3385, 0.941, 0.0, 0.3385, 0.0001695, 1.0, -0.0001526, 0.0001695, 1.0, -0.0001526, 0.0001695, 1.0, -0.0001526, 0.0002878, 1.0, 0.0002199, 0.0002878, 1.0, 0.0002199, 0.0002878, 1.0, 0.0002199, -0.0002878, 1.0, 0.00022, -0.0002878, 1.0, 0.00022, -0.0002878, 1.0, 0.00022, -0.0001695, 1.0, 0.0001522, -0.0001695, 1.0, 0.0001522, -0.0001695, 1.0, 0.0001522, -0.0002878, 1.0, -0.0002201, -0.0002878, 1.0, -0.0002201, -0.0002878, 1.0, -0.0002201, 0.0001695, 1.0, 0.0001524, 0.0001695, 1.0, 0.0001524, 0.0001695, 1.0, 0.0001524, 0.0002878, 1.0, -0.00022, 0.0002878, 1.0, -0.00022, 0.0002878, 1.0, -0.00022, -0.0001131, 1.0, 0.0, -0.0001131, 1.0, 0.0, -0.0001131, 1.0, 0.0, 0.0001131, 1.0, 0.0, 0.0001131, 1.0, 0.0, 0.0001131, 1.0, 0.0, -0.0001695, 1.0, -0.000152, -0.0001695, 1.0, -0.000152, -0.0001695, 1.0, -0.000152, -0.941, 0.0, 0.3385, -0.941, 0.0, 0.3385, -0.941, 0.0, -0.3385, -0.941, 0.0, -0.3385, 0.0, -0.5966, -0.8026, 0.4434, -0.5885, -0.676, -2.151e-07, -1.0, 1.434e-08, -0.4434, -0.5885, 0.676, -0.7625, -0.5856, 0.2752, -2.151e-07, -1.0, 1.434e-08, -0.7625, -0.5856, -0.2752, -0.4434, -0.5885, -0.676, -2.151e-07, -1.0, 1.434e-08, 0.4434, -0.5885, 0.676, 1.098e-08, -0.5966, 0.8026, -2.151e-07, -1.0, 1.434e-08, 0.7625, -0.5856, 0.2752, 0.4434, -0.5885, 0.676, -2.151e-07, -1.0, 1.434e-08, -0.7625, -0.5856, 0.2752, -0.7625, -0.5856, -0.2752, -2.151e-07, -1.0, 1.434e-08, -0.4434, -0.5885, -0.676, 0.0, -0.5966, -0.8026, -2.151e-07, -1.0, 1.434e-08, 0.4434, -0.5885, -0.676, 0.7625, -0.5856, -0.2752, -2.151e-07, -1.0, 1.434e-08, 0.7625, -0.5856, -0.2752, 0.7625, -0.5856, 0.2752, -2.151e-07, -1.0, 1.434e-08, 1.098e-08, -0.5966, 0.8026, -0.4434, -0.5885, 0.676, -2.151e-07, -1.0, 1.434e-08])] * 3)])
me_bullet = bpy.data.meshes.new('Bullet')
me_bullet.from_pydata([(0.4849, 0.08551, 0.8529), (0.9114, 0.08566, 0.3368), (0.9114, 0.08566, -0.3368), (0.4849, 0.08551, -0.8529), (0.2962, -0.171, 0.9397), (0.5567, -0.3214, 0.766), (0.75, -0.433, 0.5), (0.8529, -0.4924, 0.1736), (0.8529, -0.4924, -0.1736), (0.75, -0.433, -0.5), (0.5567, -0.3214, -0.766), (0.2962, -0.171, -0.9397), (0.117, -0.3214, 0.9397), (0.2198, -0.604, 0.766), (0.2962, -0.8138, 0.5), (0.3368, -0.9254, 0.1736), (0.3368, -0.9254, -0.1736), (0.2962, -0.8138, -0.5), (0.2198, -0.604, -0.766), (0.117, -0.3214, -0.9397), (-0.117, -0.3214, 0.9397), (-0.2198, -0.604, 0.766), (-0.2962, -0.8138, 0.5), (-0.3368, -0.9254, 0.1736), (-0.3368, -0.9254, -0.1736), (-0.2962, -0.8138, -0.5), (-0.2198, -0.604, -0.766), (-0.117, -0.3214, -0.9397), (-0.2962, -0.171, 0.9397), (-0.5567, -0.3214, 0.766), (-0.75, -0.433, 0.5), (-0.8529, -0.4924, 0.1736), (-0.8529, -0.4924, -0.1736), (-0.75, -0.433, -0.5), (-0.5567, -0.3214, -0.766), (-0.2962, -0.171, -0.9397), (0.0, 0.08533, -1.0), (0.0, 0.08533, 1.0), (-0.4849, 0.08551, 0.8529), (-0.9114, 0.08566, 0.3368), (-0.9114, 0.08566, -0.3368), (-0.4849, 0.08551, -0.8529), (0.4849, 1.83, 0.8529), (0.9114, 1.83, 0.3368), (0.9114, 1.83, -0.3368), (0.4849, 1.83, -0.8529), (0.0, 1.83, -1.0), (0.0, 1.83, 1.0), (-0.4849, 1.83, 0.8529), (-0.9114, 1.83, 0.3368), (-0.9114, 1.83, -0.3368), (-0.4849, 1.83, -0.8529), (1.325e-08, 1.83, 6.623e-09)], [], [(3, 2, 9, 10), (1, 6, 7), (0, 37, 4), (3, 10, 11), (2, 1, 7, 8), (0, 4, 5), (36, 3, 11), (2, 8, 9), (1, 0, 5, 6), (11, 10, 18, 19), (8, 7, 15, 16), (5, 4, 12, 13), (36, 11, 19), (9, 8, 16, 17), (6, 5, 13, 14), (10, 9, 17, 18), (7, 6, 14, 15), (4, 37, 12), (17, 16, 24, 25), (14, 13, 21, 22), (18, 17, 25, 26), (15, 14, 22, 23), (12, 37, 20), (19, 18, 26, 27), (16, 15, 23, 24), (13, 12, 20, 21), (36, 19, 27), (23, 22, 30, 31), (20, 37, 28), (27, 26, 34, 35), (24, 23, 31, 32), (21, 20, 28, 29), (36, 27, 35), (25, 24, 32, 33), (22, 21, 29, 30), (26, 25, 33, 34), (29, 28, 38), (36, 35, 41), (33, 32, 40), (30, 29, 38, 39), (34, 33, 40, 41), (31, 30, 39), (28, 37, 38), (35, 34, 41), (32, 31, 39, 40), (0, 42, 47, 37), (36, 46, 45, 3), (1, 43, 42, 0), (3, 45, 44, 2), (40, 50, 51, 41), (38, 48, 49, 39), (37, 47, 48, 38), (41, 51, 46, 36), (2, 44, 43, 1), (51, 50, 52), (48, 47, 52), (47, 42, 52), (42, 43, 52), (45, 46, 52), (49, 48, 52), (46, 51, 52), (43, 44, 52), (50, 49, 52), (44, 45, 52), (39, 49, 50, 40)])
me_bullet.polygons.foreach_set('use_smooth', [True] * 65)
_k = set([(0, 1), (0, 37), (1, 2), (2, 3), (3, 36), (36, 41), (37, 38), (38, 39), (39, 40), (40, 41), (42, 43), (42, 47), (42, 52), (43, 44), (43, 52), (44, 45), (44, 52), (45, 46), (45, 52), (46, 51), (46, 52), (47, 48), (47, 52), (48, 49), (48, 52), (49, 50), (49, 52), (50, 51), (50, 52), (51, 52)])
me_bullet.attributes.new('sharp_edge', 'BOOLEAN', 'EDGE').data.foreach_set('value', [ (min(e.vertices), max(e.vertices)) in _k for e in me_bullet.edges])
_uv = me_bullet.uv_layers.new(name='UVMap')
_uv.uv.foreach_set('vector', [0.5913, 0.2812, 0.759, 0.2373, 0.7118, 0.347, 0.6526, 0.3432, 0.9209, 0.3161, 0.8577, 0.4226, 0.8132, 0.3879, 0.9834, 0.485, 0.9558, 0.6156, 0.9242, 0.5304, 0.5913, 0.2812, 0.6526, 0.3432, 0.5877, 0.3539, 0.759, 0.2373, 0.9209, 0.3161, 0.8132, 0.3879, 0.7652, 0.3619, 0.9834, 0.485, 0.9242, 0.5304, 0.8957, 0.4698, 0.5005, 0.3757, 0.5913, 0.2812, 0.5877, 0.3539, 0.759, 0.2373, 0.7652, 0.3619, 0.7118, 0.347, 0.9209, 0.3161, 0.9834, 0.485, 0.8957, 0.4698, 0.8577, 0.4226, 0.5877, 0.3539, 0.6526, 0.3432, 0.6432, 0.413, 0.589, 0.3975, 0.7652, 0.3619, 0.8132, 0.3879, 0.7664, 0.4673, 0.7286, 0.4468, 0.8957, 0.4698, 0.9242, 0.5304, 0.8869, 0.5544, 0.8433, 0.5186, 0.5005, 0.3757, 0.5877, 0.3539, 0.589, 0.3975, 0.7118, 0.347, 0.7652, 0.3619, 0.7286, 0.4468, 0.6877, 0.4285, 0.8577, 0.4226, 0.8957, 0.4698, 0.8433, 0.5186, 0.804, 0.4908, 0.6526, 0.3432, 0.7118, 0.347, 0.6877, 0.4285, 0.6432, 0.413, 0.8132, 0.3879, 0.8577, 0.4226, 0.804, 0.4908, 0.7664, 0.4673, 0.9242, 0.5304, 0.9558, 0.6156, 0.8869, 0.5544, 0.6877, 0.4285, 0.7286, 0.4468, 0.6913, 0.5185, 0.653, 0.4966, 0.804, 0.4908, 0.8433, 0.5186, 0.8132, 0.5747, 0.7687, 0.5579, 0.6432, 0.413, 0.6877, 0.4285, 0.653, 0.4966, 0.614, 0.4692, 0.7664, 0.4673, 0.804, 0.4908, 0.7687, 0.5579, 0.7289, 0.5393, 0.8869, 0.5544, 0.9558, 0.6156, 0.8665, 0.5901, 0.589, 0.3975, 0.6432, 0.413, 0.614, 0.4692, 0.5711, 0.4339, 0.7286, 0.4468, 0.7664, 0.4673, 0.7289, 0.5393, 0.6913, 0.5185, 0.8433, 0.5186, 0.8869, 0.5544, 0.8665, 0.5901, 0.8132, 0.5747, 0.5005, 0.3757, 0.589, 0.3975, 0.5711, 0.4339, 0.7289, 0.5393, 0.7687, 0.5579, 0.7444, 0.6394, 0.6915, 0.6241, 0.8665, 0.5901, 0.9558, 0.6156, 0.8671, 0.6339, 0.5711, 0.4339, 0.614, 0.4692, 0.5624, 0.5178, 0.5356, 0.4592, 0.6913, 0.5185, 0.7289, 0.5393, 0.6915, 0.6241, 0.6437, 0.5979, 0.8132, 0.5747, 0.8665, 0.5901, 0.8671, 0.6339, 0.8022, 0.6429, 0.5005, 0.3757, 0.5711, 0.4339, 0.5356, 0.4592, 0.653, 0.4966, 0.6913, 0.5185, 0.6437, 0.5979, 0.6004, 0.5637, 0.7687, 0.5579, 0.8132, 0.5747, 0.8022, 0.6429, 0.7444, 0.6394, 0.614, 0.4692, 0.653, 0.4966, 0.6004, 0.5637, 0.5624, 0.5178, 0.8022, 0.6429, 0.8671, 0.6339, 0.8617, 0.7058, 0.5005, 0.3757, 0.5356, 0.4592, 0.4775, 0.504, 0.6004, 0.5637, 0.6437, 0.5979, 0.5386, 0.6679, 0.7444, 0.6394, 0.8022, 0.6429, 0.8617, 0.7058, 0.6966, 0.7463, 0.5624, 0.5178, 0.6004, 0.5637, 0.5386, 0.6679, 0.4775, 0.504, 0.6915, 0.6241, 0.7444, 0.6394, 0.6966, 0.7463, 0.8671, 0.6339, 0.9558, 0.6156, 0.8617, 0.7058, 0.5356, 0.4592, 0.5624, 0.5178, 0.4775, 0.504, 0.6437, 0.5979, 0.6915, 0.6241, 0.6966, 0.7463, 0.5386, 0.6679, 0.313, 0.5049, 0.1916, 0.5619, 0.1916, 0.5619, 0.2708, 0.4544, 0.1124, 0.6693, 0.1916, 0.5619, 0.1916, 0.5619, 0.1727, 0.6965, 0.3229, 0.5982, 0.1916, 0.5619, 0.1916, 0.5619, 0.313, 0.5049, 0.1727, 0.6965, 0.1916, 0.5619, 0.1916, 0.5619, 0.2663, 0.6799, 0.06025, 0.5255, 0.1916, 0.5619, 0.1916, 0.5619, 0.07015, 0.6188, 0.2104, 0.4272, 0.1916, 0.5619, 0.1916, 0.5619, 0.1169, 0.4438, 0.2708, 0.4544, 0.1916, 0.5619, 0.1916, 0.5619, 0.2104, 0.4272, 0.07015, 0.6188, 0.1916, 0.5619, 0.1916, 0.5619, 0.1124, 0.6693, 0.2663, 0.6799, 0.1916, 0.5619, 0.1916, 0.5619, 0.3229, 0.5982, 0.1103, 0.05548, 0.2122, 0.03901, 0.1859, 0.1864, 0.3371, 0.1884, 0.3189, 0.2644, 0.1859, 0.1864, 0.3189, 0.2644, 0.2615, 0.3174, 0.1859, 0.1864, 0.2615, 0.3174, 0.1596, 0.3339, 0.1859, 0.1864, 0.03471, 0.1844, 0.05295, 0.1085, 0.1859, 0.1864, 0.3017, 0.09151, 0.3371, 0.1884, 0.1859, 0.1864, 0.05295, 0.1085, 0.1103, 0.05548, 0.1859, 0.1864, 0.1596, 0.3339, 0.07008, 0.2813, 0.1859, 0.1864, 0.2122, 0.03901, 0.3017, 0.09151, 0.1859, 0.1864, 0.07008, 0.2813, 0.03471, 0.1844, 0.1859, 0.1864, 0.1169, 0.4438, 0.1916, 0.5619, 0.1916, 0.5619, 0.06025, 0.5255])
me_bullet.materials.append(mat_bullet)
me_bullet.update()
me_bullet.normals_split_custom_set([tuple(v) for v in zip(*[iter([0.5814, -0.00589, -0.8136, 0.9447, -0.09277, -0.3145, 0.7569, -0.4127, -0.5066, 0.6015, -0.2977, -0.7413, 0.9447, -0.09277, 0.3145, 0.7569, -0.4127, 0.5066, 0.865, -0.4779, 0.1531, 0.5814, -0.00589, 0.8136, -1.28e-07, -0.02004, 0.9998, 0.3189, -0.1458, 0.9365, 0.5814, -0.00589, -0.8136, 0.6015, -0.2977, -0.7413, 0.3189, -0.1458, -0.9365, 0.9447, -0.09277, -0.3145, 0.9447, -0.09277, 0.3145, 0.865, -0.4779, 0.1531, 0.865, -0.4779, -0.1531, 0.5814, -0.00589, 0.8136, 0.3189, -0.1458, 0.9365, 0.6015, -0.2977, 0.7413, -5.417e-08, -0.02004, -0.9998, 0.5814, -0.00589, -0.8136, 0.3189, -0.1458, -0.9365, 0.9447, -0.09277, -0.3145, 0.865, -0.4779, -0.1531, 0.7569, -0.4127, -0.5066, 0.9447, -0.09277, 0.3145, 0.5814, -0.00589, 0.8136, 0.6015, -0.2977, 0.7413, 0.7569, -0.4127, 0.5066, 0.3189, -0.1458, -0.9365, 0.6015, -0.2977, -0.7413, 0.2272, -0.6241, -0.7476, 0.1236, -0.3414, -0.9317, 0.865, -0.4779, -0.1531, 0.865, -0.4779, 0.1531, 0.3372, -0.9264, 0.1675, 0.3372, -0.9264, -0.1675, 0.6015, -0.2977, 0.7413, 0.3189, -0.1458, 0.9365, 0.1236, -0.3414, 0.9317, 0.2272, -0.6241, 0.7476, -5.417e-08, -0.02004, -0.9998, 0.3189, -0.1458, -0.9365, 0.1236, -0.3414, -0.9317, 0.7569, -0.4127, -0.5066, 0.865, -0.4779, -0.1531, 0.3372, -0.9264, -0.1675, 0.2992, -0.8222, -0.4842, 0.7569, -0.4127, 0.5066, 0.6015, -0.2977, 0.7413, 0.2272, -0.6241, 0.7476, 0.2992, -0.8222, 0.4842, 0.6015, -0.2977, -0.7413, 0.7569, -0.4127, -0.5066, 0.2992, -0.8222, -0.4842, 0.2272, -0.6241, -0.7476, 0.865, -0.4779, 0.1531, 0.7569, -0.4127, 0.5066, 0.2992, -0.8222, 0.4842, 0.3372, -0.9264, 0.1675, 0.3189, -0.1458, 0.9365, -1.28e-07, -0.02004, 0.9998, 0.1236, -0.3414, 0.9317, 0.2992, -0.8222, -0.4842, 0.3372, -0.9264, -0.1675, -0.3372, -0.9264, -0.1675, -0.2992, -0.8222, -0.4842, 0.2992, -0.8222, 0.4842, 0.2272, -0.6241, 0.7476, -0.2272, -0.6241, 0.7476, -0.2992, -0.8222, 0.4842, 0.2272, -0.6241, -0.7476, 0.2992, -0.8222, -0.4842, -0.2992, -0.8222, -0.4842, -0.2272, -0.6241, -0.7476, 0.3372, -0.9264, 0.1675, 0.2992, -0.8222, 0.4842, -0.2992, -0.8222, 0.4842, -0.3372, -0.9264, 0.1675, 0.1236, -0.3414, 0.9317, -1.28e-07, -0.02004, 0.9998, -0.1236, -0.3414, 0.9317, 0.1236, -0.3414, -0.9317, 0.2272, -0.6241, -0.7476, -0.2272, -0.6241, -0.7476, -0.1236, -0.3414, -0.9317, 0.3372, -0.9264, -0.1675, 0.3372, -0.9264, 0.1675, -0.3372, -0.9264, 0.1675, -0.3372, -0.9264, -0.1675, 0.2272, -0.6241, 0.7476, 0.1236, -0.3414, 0.9317, -0.1236, -0.3414, 0.9317, -0.2272, -0.6241, 0.7476, -5.417e-08, -0.02004, -0.9998, 0.1236, -0.3414, -0.9317, -0.1236, -0.3414, -0.9317, -0.3372, -0.9264, 0.1675, -0.2992, -0.8222, 0.4842, -0.7569, -0.4127, 0.5066, -0.865, -0.4779, 0.1531, -0.1236, -0.3414, 0.9317, -1.28e-07, -0.02004, 0.9998, -0.3189, -0.1458, 0.9365, -0.1236, -0.3414, -0.9317, -0.2272, -0.6241, -0.7476, -0.6015, -0.2977, -0.7413, -0.3189, -0.1458, -0.9365, -0.3372, -0.9264, -0.1675, -0.3372, -0.9264, 0.1675, -0.865, -0.4779, 0.1531, -0.865, -0.4779, -0.1531, -0.2272, -0.6241, 0.7476, -0.1236, -0.3414, 0.9317, -0.3189, -0.1458, 0.9365, -0.6015, -0.2977, 0.7413, -5.417e-08, -0.02004, -0.9998, -0.1236, -0.3414, -0.9317, -0.3189, -0.1458, -0.9365, -0.2992, -0.8222, -0.4842, -0.3372, -0.9264, -0.1675, -0.865, -0.4779, -0.1531, -0.7569, -0.4127, -0.5066, -0.2992, -0.8222, 0.4842, -0.2272, -0.6241, 0.7476, -0.6015, -0.2977, 0.7413, -0.7569, -0.4127, 0.5066, -0.2272, -0.6241, -0.7476, -0.2992, -0.8222, -0.4842, -0.7569, -0.4127, -0.5066, -0.6015, -0.2977, -0.7413, -0.6015, -0.2977, 0.7413, -0.3189, -0.1458, 0.9365, -0.5814, -0.00589, 0.8136, -5.417e-08, -0.02004, -0.9998, -0.3189, -0.1458, -0.9365, -0.5814, -0.00589, -0.8136, -0.7569, -0.4127, -0.5066, -0.865, -0.4779, -0.1531, -0.9447, -0.09277, -0.3145, -0.7569, -0.4127, 0.5066, -0.6015, -0.2977, 0.7413, -0.5814, -0.00589, 0.8136, -0.9447, -0.09277, 0.3145, -0.6015, -0.2977, -0.7413, -0.7569, -0.4127, -0.5066, -0.9447, -0.09277, -0.3145, -0.5814, -0.00589, -0.8136, -0.865, -0.4779, 0.1531, -0.7569, -0.4127, 0.5066, -0.9447, -0.09277, 0.3145, -0.3189, -0.1458, 0.9365, -1.28e-07, -0.02004, 0.9998, -0.5814, -0.00589, 0.8136, -0.3189, -0.1458, -0.9365, -0.6015, -0.2977, -0.7413, -0.5814, -0.00589, -0.8136, -0.865, -0.4779, -0.1531, -0.865, -0.4779, 0.1531, -0.9447, -0.09277, 0.3145, -0.9447, -0.09277, -0.3145, 0.5541, 0.0, 0.8324, 0.5542, 0.0, 0.8324, 0.0, 0.0, 1.0, 0.0, 0.0, 1.0, 0.0, 0.0, -1.0, 0.0, 0.0, -1.0, 0.5542, 0.0, -0.8324, 0.5541, 0.0, -0.8324, 0.941, 0.0, 0.3385, 0.941, 0.0, 0.3385, 0.5542, 0.0, 0.8324, 0.5541, 0.0, 0.8324, 0.5541, 0.0, -0.8324, 0.5542, 0.0, -0.8324, 0.941, 0.0, -0.3385, 0.941, 0.0, -0.3385, -0.941, 0.0, -0.3385, -0.941, 0.0, -0.3385, -0.5542, 0.0, -0.8324, -0.5541, 0.0, -0.8324, -0.5541, 0.0, 0.8324, -0.5542, 0.0, 0.8324, -0.941, 0.0, 0.3385, -0.941, 0.0, 0.3385, 0.0, 0.0, 1.0, 0.0, 0.0, 1.0, -0.5542, 0.0, 0.8324, -0.5541, 0.0, 0.8324, -0.5541, 0.0, -0.8324, -0.5542, 0.0, -0.8324, 0.0, 0.0, -1.0, 0.0, 0.0, -1.0, 0.941, 0.0, -0.3385, 0.941, 0.0, -0.3385, 0.941, 0.0, 0.3385, 0.941, 0.0, 0.3385, 0.0001695, 1.0, -0.0001526, 0.0001695, 1.0, -0.0001526, 0.0001695, 1.0, -0.0001526, 0.0002878, 1.0, 0.0002199, 0.0002878, 1.0, 0.0002199, 0.0002878, 1.0, 0.0002199, -0.0002878, 1.0, 0.00022, -0.0002878, 1.0, 0.00022, -0.0002878, 1.0, 0.00022, -0.0001695, 1.0, 0.0001522, -0.0001695, 1.0, 0.0001522, -0.0001695, 1.0, 0.0001522, -0.0002878, 1.0, -0.0002201, -0.0002878, 1.0, -0.0002201, -0.0002878, 1.0, -0.0002201, 0.0001695, 1.0, 0.0001524, 0.0001695, 1.0, 0.0001524, 0.0001695, 1.0, 0.0001524, 0.0002878, 1.0, -0.00022, 0.0002878, 1.0, -0.00022, 0.0002878, 1.0, -0.00022, -0.0001131, 1.0, 0.0, -0.0001131, 1.0, 0.0, -0.0001131, 1.0, 0.0, 0.0001131, 1.0, 0.0, 0.0001131, 1.0, 0.0, 0.0001131, 1.0, 0.0, -0.0001695, 1.0, -0.000152, -0.0001695, 1.0, -0.000152, -0.0001695, 1.0, -0.000152, -0.941, 0.0, 0.3385, -0.941, 0.0, 0.3385, -0.941, 0.0, -0.3385, -0.941, 0.0, -0.3385])] * 3)])

# ---- objects
ob_cluster = bpy.data.objects.new('Cluster', me_cluster)
ob_casing = bpy.data.objects.new('Casing', me_casing)
ob_bullet = bpy.data.objects.new('Bullet', me_bullet)

# ---- transforms, parenting, visibility, modifiers, constraints
ob_cluster.location = (-0.005346, -0.08852, 0.04895)
ob_cluster.scale = (0.006611, 0.01168, 0.006611)
ob_casing.location = (-0.04845, -0.08852, 0.06631)
ob_casing.scale = (0.006611, 0.01168, 0.006611)
ob_bullet.location = (0.05408, -0.08852, 0.06627)
ob_bullet.scale = (0.006611, 0.01168, 0.006611)

# ---- collection membership
scene.collection.objects.link(ob_cluster)
scene.collection.objects.link(ob_casing)
scene.collection.objects.link(ob_bullet)

# ---- scene / render settings (as saved in the file)
scene.frame_start = 1; scene.frame_end = 250; scene.frame_set(26)
scene.render.engine = 'BLENDER_EEVEE_NEXT'
scene.cycles.sampling_pattern = 'TABULATED_SOBOL'
bpy.context.view_layer.update()

# ---- added for rendering (the .blend has no active camera and no usable light): camera, sun
cam_auto = bpy.data.cameras.new('AutoCamera')
cam_auto.lens = 50.0
cam_auto.sensor_width = 36.0
cam_auto.clip_end = 1000.0
ob_auto_camera = bpy.data.objects.new('AutoCamera', cam_auto)
scene.collection.objects.link(ob_auto_camera)
ob_auto_camera.location = (0.18786, -0.30529, 0.206194)
ob_auto_camera.rotation_euler = (1.09748, -7.21219e-08, 0.694738)
scene.camera = ob_auto_camera
light_auto_sun = bpy.data.lights.new('AutoSun', 'SUN')
light_auto_sun.energy = 3.0
light_auto_sun.angle = 0.0523599
ob_auto_sun = bpy.data.objects.new('AutoSun', light_auto_sun)
scene.collection.objects.link(ob_auto_sun)
ob_auto_sun.rotation_euler = (0.872665, 0.174533, 0.523599)
bpy.context.view_layer.update()

